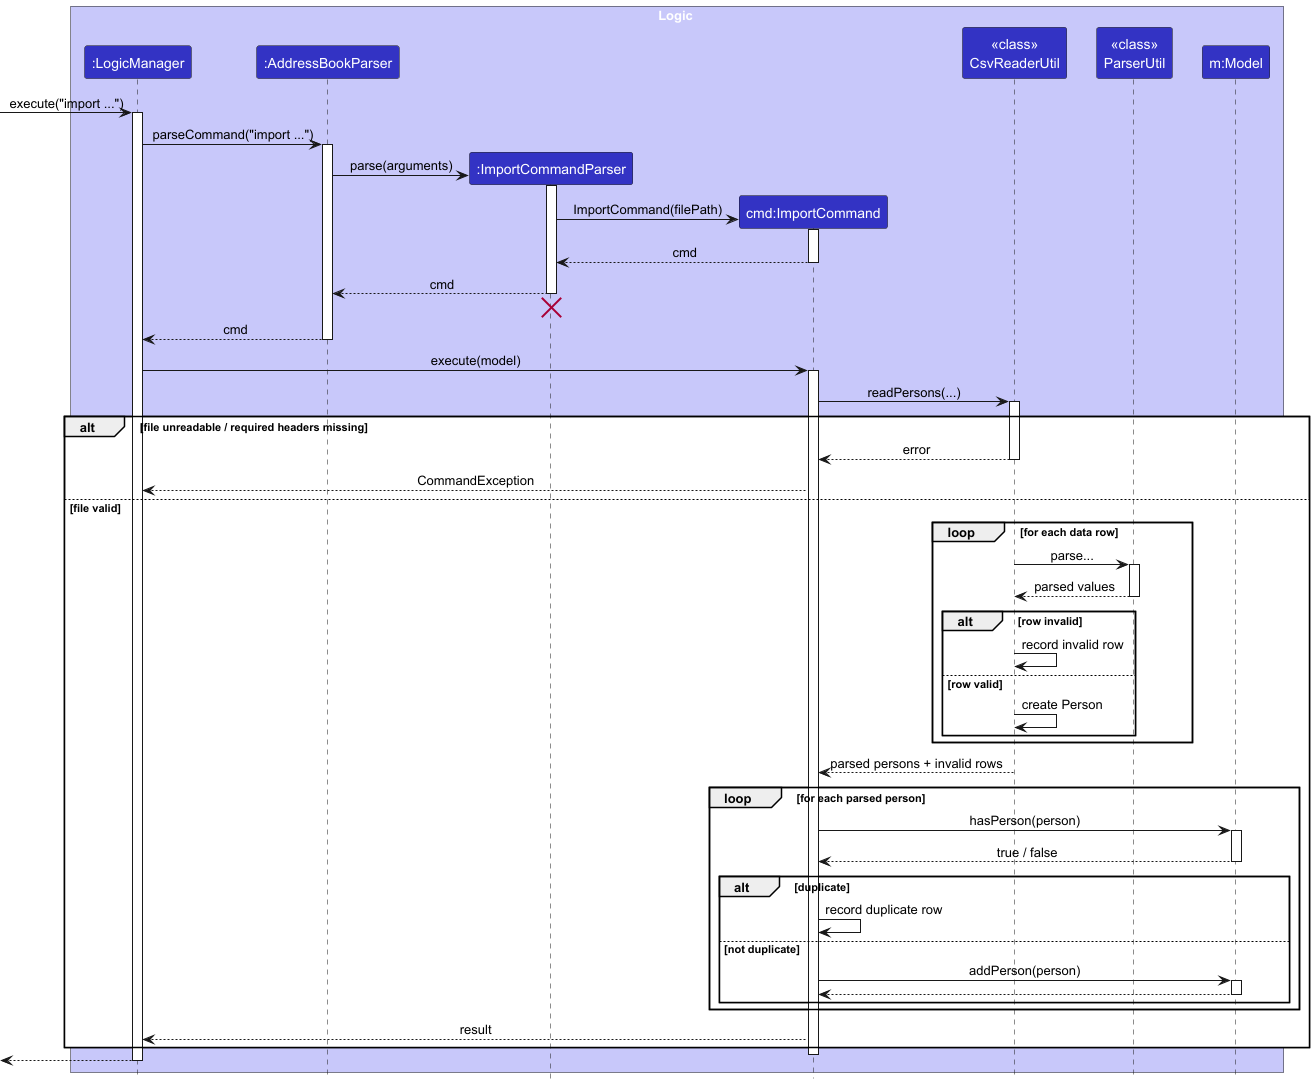

The diagram above was rendered by PlantUML. Its source (embedded in the PNG):
@startuml
!include style.puml
skinparam ArrowFontStyle plain

box Logic LOGIC_COLOR_T1
participant ":LogicManager" as LogicManager LOGIC_COLOR
participant ":AddressBookParser" as AddressBookParser LOGIC_COLOR
participant ":ImportCommandParser" as ImportCommandParser LOGIC_COLOR
participant "cmd:ImportCommand" as ImportCommand LOGIC_COLOR
participant "<<class>>\nCsvReaderUtil" as CsvReaderUtil LOGIC_COLOR
participant "<<class>>\nParserUtil" as ParserUtil LOGIC_COLOR
participant "m:Model" as Model LOGIC_COLOR
end box

[-> LogicManager : execute("import ...")
activate LogicManager

LogicManager -> AddressBookParser : parseCommand("import ...")
activate AddressBookParser

create ImportCommandParser
AddressBookParser -> ImportCommandParser : parse(arguments)
activate ImportCommandParser

create ImportCommand
ImportCommandParser -> ImportCommand : ImportCommand(filePath)
activate ImportCommand
ImportCommand --> ImportCommandParser : cmd
deactivate ImportCommand

ImportCommandParser --> AddressBookParser : cmd
deactivate ImportCommandParser
ImportCommandParser -[hidden]-> AddressBookParser
destroy ImportCommandParser

AddressBookParser --> LogicManager : cmd
deactivate AddressBookParser

LogicManager -> ImportCommand : execute(model)
activate ImportCommand

ImportCommand -> CsvReaderUtil : readPersons(...)
activate CsvReaderUtil

alt file unreadable / required headers missing
    CsvReaderUtil --> ImportCommand : error
    deactivate CsvReaderUtil
    ImportCommand --> LogicManager : CommandException
else file valid
    loop for each data row
        CsvReaderUtil -> ParserUtil : parse...
        activate ParserUtil
        ParserUtil --> CsvReaderUtil : parsed values
        deactivate ParserUtil

        alt row invalid
            CsvReaderUtil -> CsvReaderUtil : record invalid row
        else row valid
            CsvReaderUtil -> CsvReaderUtil : create Person
        end
    end

    CsvReaderUtil --> ImportCommand : parsed persons + invalid rows
    deactivate CsvReaderUtil

    loop for each parsed person
        ImportCommand -> Model : hasPerson(person)
        activate Model
        Model --> ImportCommand : true / false
        deactivate Model

        alt duplicate
            ImportCommand -> ImportCommand : record duplicate row
        else not duplicate
            ImportCommand -> Model : addPerson(person)
            activate Model
            Model --> ImportCommand
            deactivate Model
        end
    end

    ImportCommand --> LogicManager : result
end

deactivate ImportCommand
[<-- LogicManager
deactivate LogicManager
@enduml